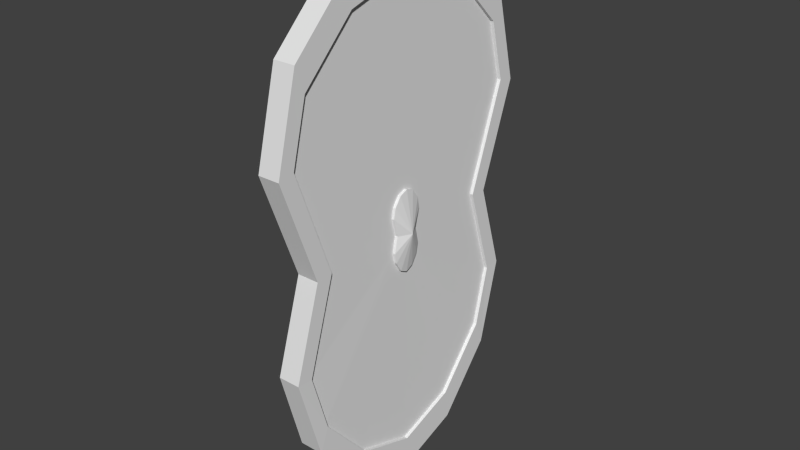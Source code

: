 # Source: Shield_Tower.blend  (saved by Blender 2.71.0; exported with 4.5.12 LTS)
import bpy
from mathutils import Matrix  # noqa: F401  (used for matrix-valued properties, if any)

bpy.ops.wm.read_factory_settings(use_empty=True)
scene = bpy.context.scene
scene.name = 'Scene'

# ---- collections
col_collection_3 = bpy.data.collections.new('Collection 3'); scene.collection.children.link(col_collection_3)

# ---- world
world_world = bpy.data.worlds.new('World'); scene.world = world_world
world_world.color = (0.05088, 0.05088, 0.05088)
world_world.use_sun_shadow = False
world_world.sun_shadow_jitter_overblur = 0.0
world_world.cycles.sampling_method = 'MANUAL'
world_world.cycles.sample_map_resolution = 256

# ---- meshes
me_cylinder = bpy.data.meshes.new('Cylinder')
me_cylinder.from_pydata([(0.05182, 1.0, -1.0), (0.05182, 1.0, 1.0), (0.3827, 1.241, -1.0), (0.3827, 1.241, 1.0), (0.6935, 1.039, -1.093), (0.6935, 1.039, 1.093), (0.9306, 0.5622, -1.093), (0.9306, 0.5622, 1.093), (1.014, -5.893e-08, -1.093), (1.014, -5.893e-08, 1.093), (0.9306, -0.5622, -1.093), (0.9306, -0.5622, 1.093), (0.6935, -1.039, -1.093), (0.6935, -1.039, 1.093), (0.3827, -1.241, -1.0), (0.3827, -1.241, 1.0), (0.05182, -1.0, -1.0), (0.05182, -1.0, 1.0), (-0.3309, -1.326, -1.0), (-0.3309, -1.326, 1.0), (-0.6553, -1.133, -1.0), (-0.6553, -1.133, 1.0), (-0.8721, -0.613, -1.0), (-0.8721, -0.613, 1.0), (-0.9482, 1.083e-08, -1.0), (-0.9482, 1.083e-08, 1.0), (-0.8721, 0.613, -1.0), (-0.8721, 0.613, 1.0), (-0.6553, 1.133, -1.0), (-0.6553, 1.133, 1.0), (-0.3309, 1.326, -1.0), (-0.3309, 1.326, 1.0), (0.04621, 0.8519, -0.9997), (0.3869, 1.1, -1.0), (0.6038, 0.9583, -1.089), (0.8184, 0.527, -1.087), (0.8964, -5.716e-08, -1.087), (0.8184, -0.527, -1.087), (0.6038, -0.9583, -1.089), (0.3869, -1.1, -1.0), (0.04621, -0.8519, -0.9997), (-0.3429, -1.184, -0.9994), (-0.5628, -1.052, -1.005), (-0.7588, -0.5829, -1.006), (-0.8312, 4.227e-09, -1.006), (-0.7588, 0.5829, -1.006), (-0.5628, 1.052, -1.005), (-0.3429, 1.184, -0.9994), (0.04639, 0.8519, -0.6964), (0.3871, 1.1, -0.6969), (0.604, 0.9583, -0.7853), (0.8185, 0.527, -0.7841), (0.8966, -5.716e-08, -0.7839), (0.8185, -0.527, -0.7841), (0.604, -0.9583, -0.7853), (0.3871, -1.1, -0.6969), (0.04639, -0.8519, -0.6964), (-0.3427, -1.184, -0.6961), (-0.5626, -1.052, -0.7017), (-0.7586, -0.5829, -0.7028), (-0.831, 4.228e-09, -0.703), (-0.7586, 0.5829, -0.7028), (-0.5626, 1.052, -0.7017), (-0.3427, 1.184, -0.6961), (0.1087, 0.1396, -0.7092), (0.04866, 0.1081, -0.7092), (-0.01987, 0.1501, -0.7091), (-0.05862, 0.1335, -0.7095), (-0.09313, 0.07395, -0.7096), (-0.1059, 6.737e-09, -0.7096), (-0.09313, -0.07395, -0.7096), (-0.05862, -0.1335, -0.7095), (-0.01987, -0.1501, -0.7091), (0.04866, -0.1081, -0.7092), (0.1469, 0.1216, -0.7151), (0.1847, 0.06685, -0.715), (0.1984, 2.636e-09, -0.715), (0.1847, -0.06685, -0.715), (0.1469, -0.1216, -0.7151), (0.1087, -0.1396, -0.7092), (-0.1059, 4.676e-09, -0.7096), (0.1984, -3.112e-09, -0.715), (0.04779, -8.117e-09, -1.6), (0.1085, 0.1396, -0.962), (0.04853, 0.1081, -0.9619), (-0.02001, 0.1501, -0.9619), (-0.05875, 0.1335, -0.9623), (-0.09326, 0.07395, -0.9624), (-0.106, 4.676e-09, -0.9624), (-0.09326, -0.07395, -0.9624), (-0.05875, -0.1335, -0.9623), (-0.02001, -0.1501, -0.9619), (0.04853, -0.1081, -0.9619), (0.1467, 0.1216, -0.9679), (0.1845, 0.06685, -0.9678), (0.1983, -3.112e-09, -0.9678), (0.1845, -0.06685, -0.9678), (0.1467, -0.1216, -0.9679), (0.1085, -0.1396, -0.962)], [(23, 27), (21, 29), (19, 31), (1, 17), (3, 15), (5, 13), (7, 11)], [(0, 1, 3, 2), (2, 3, 5, 4), (4, 5, 7, 6), (6, 7, 9, 8), (8, 9, 11, 10), (10, 11, 13, 12), (12, 13, 15, 14), (14, 15, 17, 16), (16, 17, 19, 18), (18, 19, 21, 20), (20, 21, 23, 22), (22, 23, 25, 24), (24, 25, 27, 26), (26, 27, 29, 28), (3, 1, 31, 29, 27, 25, 23, 21, 19, 17, 15, 13, 11, 9, 7, 5), (30, 31, 1, 0), (28, 29, 31, 30), (39, 40, 56, 55), (33, 32, 0, 2), (34, 33, 2, 4), (35, 34, 4, 6), (36, 35, 6, 8), (37, 36, 8, 10), (38, 37, 10, 12), (39, 38, 12, 14), (40, 39, 14, 16), (41, 40, 16, 18), (42, 41, 18, 20), (43, 42, 20, 22), (44, 43, 22, 24), (45, 44, 24, 26), (46, 45, 26, 28), (47, 46, 28, 30), (32, 47, 30, 0), (37, 38, 54, 53), (35, 36, 52, 51), (46, 47, 63, 62), (33, 34, 50, 49), (44, 45, 61, 60), (42, 43, 59, 58), (40, 41, 57, 56), (38, 39, 55, 54), (36, 37, 53, 52), (47, 32, 48, 63), (34, 35, 51, 50), (45, 46, 62, 61), (32, 33, 49, 48), (43, 44, 60, 59), (41, 42, 58, 57), (63, 48, 65, 66), (62, 63, 66, 67), (61, 62, 67, 68), (60, 61, 68, 69), (59, 60, 69, 70), (58, 59, 70, 71), (57, 58, 71, 72), (56, 57, 72, 73), (55, 56, 73, 79), (55, 79, 78, 54), (48, 49, 64, 65), (50, 74, 64, 49), (51, 75, 74, 50), (52, 76, 75, 51), (53, 77, 76, 52), (54, 78, 77, 53), (75, 81, 95, 94), (81, 77, 96, 95), (66, 65, 84, 85), (79, 73, 92, 98), (70, 80, 88, 89), (71, 70, 89, 90), (64, 74, 93, 83), (67, 66, 85, 86), (74, 75, 94, 93), (65, 64, 83, 84), (77, 78, 97, 96), (80, 68, 87, 88), (72, 71, 90, 91), (68, 67, 86, 87), (82, 84, 83), (85, 84, 82), (82, 86, 85), (82, 87, 86), (88, 87, 82), (82, 89, 88), (90, 89, 82), (91, 90, 82), (82, 92, 91), (98, 92, 82), (82, 97, 98), (82, 96, 97), (82, 95, 96), (95, 82, 94), (94, 82, 93), (93, 82, 83), (78, 79, 98, 97), (73, 72, 91, 92)])
me_cylinder.use_remesh_preserve_volume = False
me_cylinder.use_remesh_preserve_attributes = False
me_cylinder.use_mirror_vertex_groups = False
me_cylinder.update()

# ---- objects
ob_cylinder_006 = bpy.data.objects.new('Cylinder.006', me_cylinder)

# ---- transforms, parenting, visibility, modifiers, constraints
ob_cylinder_006.location = (0.0, -12.0, 17.0)
ob_cylinder_006.rotation_euler = (3.142, 1.571, 0.0)
ob_cylinder_006.scale = (16.5, 7.057, 0.6737)
ob_cylinder_006.lineart.crease_threshold = 0.0

# ---- collection membership
col_collection_3.objects.link(ob_cylinder_006)

# ---- scene / render settings (as saved in the file)
scene.frame_start = 1; scene.frame_end = 250; scene.frame_set(0)
scene.render.engine = 'BLENDER_EEVEE_NEXT'
scene.render.resolution_percentage = 50
scene.render.dither_intensity = 0.0
scene.cycles.use_denoising = False
scene.cycles.samples = 10
scene.cycles.sampling_pattern = 'TABULATED_SOBOL'
scene.cycles.light_sampling_threshold = 0.0
scene.cycles.use_adaptive_sampling = False
scene.cycles.use_light_tree = False
scene.cycles.blur_glossy = 0.0
scene.cycles.volume_bounces = 1
scene.cycles.pixel_filter_type = 'GAUSSIAN'
scene.cycles.sample_clamp_indirect = 0.0
scene.view_settings.view_transform = 'Standard'
bpy.context.view_layer.update()

# ---- added for rendering (the .blend has no active camera and no usable light): camera, sun
cam_auto = bpy.data.cameras.new('AutoCamera')
cam_auto.lens = 50.0
cam_auto.sensor_width = 36.0
cam_auto.clip_end = 1000.0
ob_auto_camera = bpy.data.objects.new('AutoCamera', cam_auto)
scene.collection.objects.link(ob_auto_camera)
ob_auto_camera.location = (34.8057, -53.562, 44.1668)
ob_auto_camera.rotation_euler = (1.09748, -7.21219e-08, 0.694738)
scene.camera = ob_auto_camera
light_auto_sun = bpy.data.lights.new('AutoSun', 'SUN')
light_auto_sun.energy = 3.0
light_auto_sun.angle = 0.0523599
ob_auto_sun = bpy.data.objects.new('AutoSun', light_auto_sun)
scene.collection.objects.link(ob_auto_sun)
ob_auto_sun.rotation_euler = (0.872665, 0.174533, 0.523599)
bpy.context.view_layer.update()

